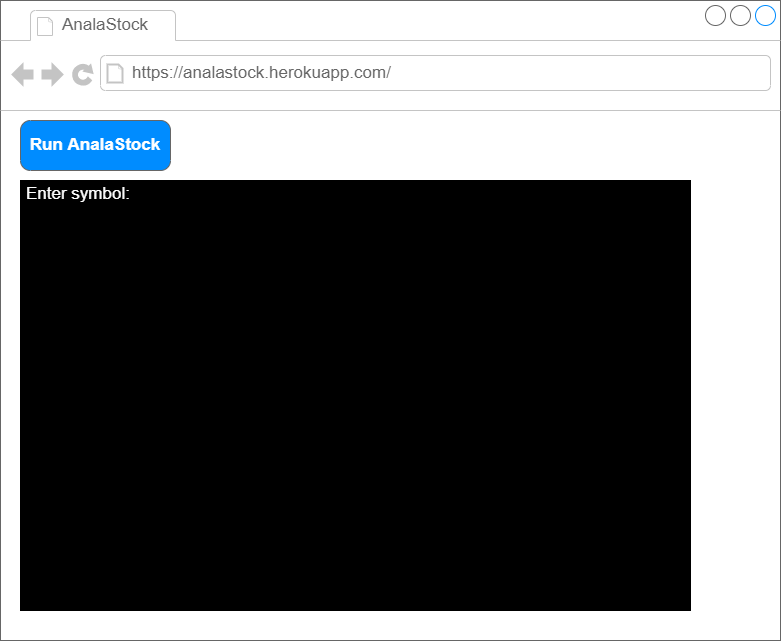

The diagram above was exported from draw.io. Its source (the exported page's mxGraphModel, read from the mxfile embedded in the PNG):
<mxGraphModel dx="1102" dy="857" grid="1" gridSize="10" guides="1" tooltips="1" connect="1" arrows="1" fold="1" page="1" pageScale="1" pageWidth="827" pageHeight="1169" math="0" shadow="0">
  <root>
    <mxCell id="0" />
    <mxCell id="1" parent="0" />
    <mxCell id="nyEZRVIEHXPqnXLxZ-Km-7" value="" style="strokeWidth=1;shadow=0;dashed=0;align=center;html=1;shape=mxgraph.mockup.containers.browserWindow;rSize=0;strokeColor=#666666;strokeColor2=#008cff;strokeColor3=#c4c4c4;mainText=,;recursiveResize=0;" vertex="1" parent="1">
      <mxGeometry x="20" y="250" width="550" height="380" as="geometry" />
    </mxCell>
    <mxCell id="nyEZRVIEHXPqnXLxZ-Km-8" value="Page 1" style="strokeWidth=1;shadow=0;dashed=0;align=center;html=1;shape=mxgraph.mockup.containers.anchor;fontSize=17;fontColor=#666666;align=left;" vertex="1" parent="nyEZRVIEHXPqnXLxZ-Km-7">
      <mxGeometry x="60" y="12" width="110" height="26" as="geometry" />
    </mxCell>
    <mxCell id="nyEZRVIEHXPqnXLxZ-Km-9" value="https://www.draw.io" style="strokeWidth=1;shadow=0;dashed=0;align=center;html=1;shape=mxgraph.mockup.containers.anchor;rSize=0;fontSize=17;fontColor=#666666;align=left;" vertex="1" parent="nyEZRVIEHXPqnXLxZ-Km-7">
      <mxGeometry x="130" y="60" width="250" height="26" as="geometry" />
    </mxCell>
    <mxCell id="nyEZRVIEHXPqnXLxZ-Km-10" value="" style="strokeWidth=1;shadow=0;dashed=0;align=center;html=1;shape=mxgraph.mockup.containers.browserWindow;rSize=0;strokeColor=#666666;strokeColor2=#008cff;strokeColor3=#c4c4c4;mainText=,;recursiveResize=0;" vertex="1" parent="1">
      <mxGeometry x="20" y="250" width="780" height="640" as="geometry" />
    </mxCell>
    <mxCell id="nyEZRVIEHXPqnXLxZ-Km-11" value="AnalaStock" style="strokeWidth=1;shadow=0;dashed=0;align=center;html=1;shape=mxgraph.mockup.containers.anchor;fontSize=17;fontColor=#666666;align=left;" vertex="1" parent="nyEZRVIEHXPqnXLxZ-Km-10">
      <mxGeometry x="60" y="12" width="110" height="26" as="geometry" />
    </mxCell>
    <mxCell id="nyEZRVIEHXPqnXLxZ-Km-12" value="https://analastock.herokuapp.com/" style="strokeWidth=1;shadow=0;dashed=0;align=center;html=1;shape=mxgraph.mockup.containers.anchor;rSize=0;fontSize=17;fontColor=#666666;align=left;" vertex="1" parent="nyEZRVIEHXPqnXLxZ-Km-10">
      <mxGeometry x="130" y="60" width="250" height="26" as="geometry" />
    </mxCell>
    <mxCell id="nyEZRVIEHXPqnXLxZ-Km-15" value="Run AnalaStock" style="strokeWidth=1;shadow=0;dashed=0;align=center;html=1;shape=mxgraph.mockup.buttons.button;strokeColor=#666666;fontColor=#ffffff;mainText=;buttonStyle=round;fontSize=17;fontStyle=1;fillColor=#008cff;whiteSpace=wrap;labelBackgroundColor=#008cff;" vertex="1" parent="nyEZRVIEHXPqnXLxZ-Km-10">
      <mxGeometry x="20" y="120" width="150" height="50" as="geometry" />
    </mxCell>
    <mxCell id="nyEZRVIEHXPqnXLxZ-Km-13" value="" style="rounded=0;whiteSpace=wrap;html=1;labelBackgroundColor=#FFFFFF;fillColor=#000000;" vertex="1" parent="nyEZRVIEHXPqnXLxZ-Km-10">
      <mxGeometry x="20" y="180" width="670" height="430" as="geometry" />
    </mxCell>
    <mxCell id="nyEZRVIEHXPqnXLxZ-Km-14" value="Enter symbol:&amp;nbsp;" style="strokeWidth=1;shadow=0;dashed=0;align=center;html=1;shape=mxgraph.mockup.text.textBox;align=left;fontSize=17;spacingLeft=4;spacingTop=-3;mainText=;labelBackgroundColor=#000000;fillColor=#000000;fontColor=#FFFFFF;" vertex="1" parent="1">
      <mxGeometry x="40" y="430" width="150" height="30" as="geometry" />
    </mxCell>
  </root>
</mxGraphModel>